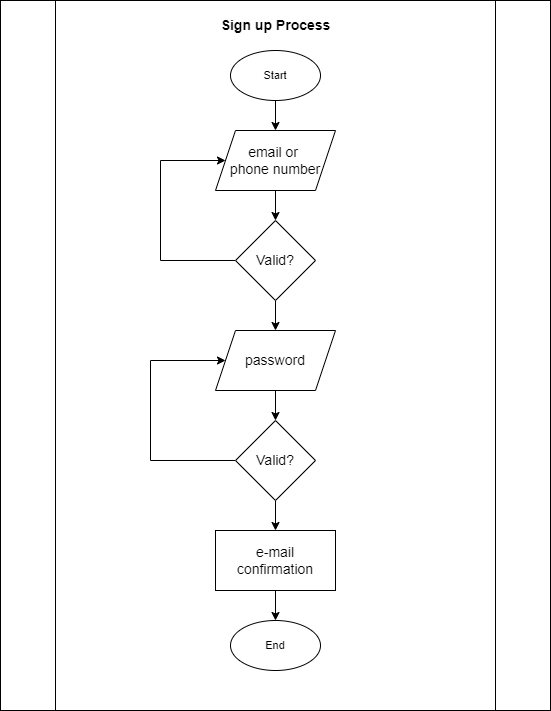

The diagram above was exported from draw.io. Its source (the exported page's mxGraphModel, read from the mxfile embedded in the PNG):
<mxGraphModel dx="868" dy="482" grid="1" gridSize="10" guides="1" tooltips="1" connect="1" arrows="1" fold="1" page="1" pageScale="1" pageWidth="850" pageHeight="1100" math="0" shadow="0">
  <root>
    <mxCell id="0" />
    <mxCell id="1" parent="0" />
    <mxCell id="94RPozMulfAlm6z55iFt-1" value="" style="shape=process;whiteSpace=wrap;html=1;backgroundOutline=1;fontSize=11;" vertex="1" parent="1">
      <mxGeometry x="60" y="110" width="550" height="710" as="geometry" />
    </mxCell>
    <mxCell id="94RPozMulfAlm6z55iFt-5" value="" style="edgeStyle=orthogonalEdgeStyle;rounded=0;orthogonalLoop=1;jettySize=auto;html=1;fontSize=14;" edge="1" parent="1" source="94RPozMulfAlm6z55iFt-2" target="94RPozMulfAlm6z55iFt-4">
      <mxGeometry relative="1" as="geometry" />
    </mxCell>
    <mxCell id="94RPozMulfAlm6z55iFt-2" value="Start" style="ellipse;whiteSpace=wrap;html=1;fontSize=11;" vertex="1" parent="1">
      <mxGeometry x="290" y="160" width="90" height="50" as="geometry" />
    </mxCell>
    <mxCell id="94RPozMulfAlm6z55iFt-3" value="Sign up Process" style="text;html=1;strokeColor=none;fillColor=none;align=center;verticalAlign=middle;whiteSpace=wrap;rounded=0;fontSize=14;fontStyle=1" vertex="1" parent="1">
      <mxGeometry x="272.5" y="120" width="125" height="30" as="geometry" />
    </mxCell>
    <mxCell id="94RPozMulfAlm6z55iFt-7" value="" style="edgeStyle=orthogonalEdgeStyle;rounded=0;orthogonalLoop=1;jettySize=auto;html=1;fontSize=14;" edge="1" parent="1" source="94RPozMulfAlm6z55iFt-4" target="94RPozMulfAlm6z55iFt-6">
      <mxGeometry relative="1" as="geometry" />
    </mxCell>
    <mxCell id="94RPozMulfAlm6z55iFt-4" value="email or &lt;br&gt;phone number" style="shape=parallelogram;perimeter=parallelogramPerimeter;whiteSpace=wrap;html=1;fixedSize=1;fontSize=14;" vertex="1" parent="1">
      <mxGeometry x="275" y="240" width="120" height="60" as="geometry" />
    </mxCell>
    <mxCell id="94RPozMulfAlm6z55iFt-11" style="edgeStyle=orthogonalEdgeStyle;rounded=0;orthogonalLoop=1;jettySize=auto;html=1;exitX=0;exitY=0.5;exitDx=0;exitDy=0;fontSize=14;entryX=0;entryY=0.5;entryDx=0;entryDy=0;" edge="1" parent="1" source="94RPozMulfAlm6z55iFt-6" target="94RPozMulfAlm6z55iFt-4">
      <mxGeometry relative="1" as="geometry">
        <Array as="points">
          <mxPoint x="220" y="370" />
          <mxPoint x="220" y="270" />
        </Array>
      </mxGeometry>
    </mxCell>
    <mxCell id="94RPozMulfAlm6z55iFt-13" value="" style="edgeStyle=orthogonalEdgeStyle;rounded=0;orthogonalLoop=1;jettySize=auto;html=1;fontSize=14;" edge="1" parent="1" source="94RPozMulfAlm6z55iFt-6" target="94RPozMulfAlm6z55iFt-12">
      <mxGeometry relative="1" as="geometry" />
    </mxCell>
    <mxCell id="94RPozMulfAlm6z55iFt-6" value="Valid?" style="rhombus;whiteSpace=wrap;html=1;fontSize=14;" vertex="1" parent="1">
      <mxGeometry x="295" y="330" width="80" height="80" as="geometry" />
    </mxCell>
    <mxCell id="94RPozMulfAlm6z55iFt-16" style="edgeStyle=orthogonalEdgeStyle;rounded=0;orthogonalLoop=1;jettySize=auto;html=1;exitX=0.5;exitY=1;exitDx=0;exitDy=0;fontSize=14;" edge="1" parent="1" source="94RPozMulfAlm6z55iFt-12" target="94RPozMulfAlm6z55iFt-15">
      <mxGeometry relative="1" as="geometry" />
    </mxCell>
    <mxCell id="94RPozMulfAlm6z55iFt-12" value="password" style="shape=parallelogram;perimeter=parallelogramPerimeter;whiteSpace=wrap;html=1;fixedSize=1;fontSize=14;" vertex="1" parent="1">
      <mxGeometry x="275" y="440" width="120" height="60" as="geometry" />
    </mxCell>
    <mxCell id="94RPozMulfAlm6z55iFt-18" style="edgeStyle=orthogonalEdgeStyle;rounded=0;orthogonalLoop=1;jettySize=auto;html=1;exitX=0;exitY=0.5;exitDx=0;exitDy=0;entryX=0;entryY=0.5;entryDx=0;entryDy=0;fontSize=14;" edge="1" parent="1" source="94RPozMulfAlm6z55iFt-15" target="94RPozMulfAlm6z55iFt-12">
      <mxGeometry relative="1" as="geometry">
        <Array as="points">
          <mxPoint x="210" y="570" />
          <mxPoint x="210" y="470" />
        </Array>
      </mxGeometry>
    </mxCell>
    <mxCell id="94RPozMulfAlm6z55iFt-20" style="edgeStyle=orthogonalEdgeStyle;rounded=0;orthogonalLoop=1;jettySize=auto;html=1;exitX=0.5;exitY=1;exitDx=0;exitDy=0;fontSize=14;" edge="1" parent="1" source="94RPozMulfAlm6z55iFt-15" target="94RPozMulfAlm6z55iFt-19">
      <mxGeometry relative="1" as="geometry" />
    </mxCell>
    <mxCell id="94RPozMulfAlm6z55iFt-15" value="Valid?" style="rhombus;whiteSpace=wrap;html=1;fontSize=14;" vertex="1" parent="1">
      <mxGeometry x="295" y="530" width="80" height="80" as="geometry" />
    </mxCell>
    <mxCell id="94RPozMulfAlm6z55iFt-23" value="" style="edgeStyle=orthogonalEdgeStyle;rounded=0;orthogonalLoop=1;jettySize=auto;html=1;fontSize=14;" edge="1" parent="1" source="94RPozMulfAlm6z55iFt-19" target="94RPozMulfAlm6z55iFt-22">
      <mxGeometry relative="1" as="geometry" />
    </mxCell>
    <mxCell id="94RPozMulfAlm6z55iFt-19" value="e-mail confirmation" style="rounded=0;whiteSpace=wrap;html=1;fontSize=14;" vertex="1" parent="1">
      <mxGeometry x="275" y="640" width="120" height="60" as="geometry" />
    </mxCell>
    <mxCell id="94RPozMulfAlm6z55iFt-22" value="End" style="ellipse;whiteSpace=wrap;html=1;fontSize=11;" vertex="1" parent="1">
      <mxGeometry x="290" y="730" width="90" height="50" as="geometry" />
    </mxCell>
  </root>
</mxGraphModel>